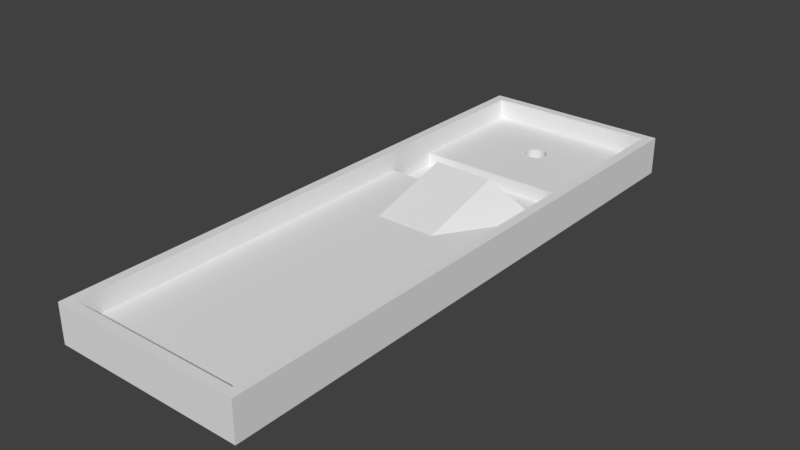 # Source: pista1H.blend  (saved by Blender 2.79.0; exported with 4.5.12 LTS)
import bpy
from mathutils import Matrix  # noqa: F401  (used for matrix-valued properties, if any)

bpy.ops.wm.read_factory_settings(use_empty=True)
scene = bpy.context.scene
scene.name = 'Scene'

# ---- collections
col_collection_1 = bpy.data.collections.new('Collection 1'); scene.collection.children.link(col_collection_1)

# ---- materials (node trees are filled in below, after node groups)
mat_erbamat = bpy.data.materials.new('ErbaMat')
mat_erbamat.alpha_threshold = 0.0
mat_erbamat.use_transparent_shadow = False
mat_erbamat.roughness = 0.5
mat_cementomat = bpy.data.materials.new('CementoMat')
mat_cementomat.alpha_threshold = 0.0
mat_cementomat.use_transparent_shadow = False
mat_cementomat.roughness = 0.5

# ---- material node trees

# ---- world
world_world = bpy.data.worlds.new('World'); scene.world = world_world
world_world.color = (0.05088, 0.05088, 0.05088)
world_world.use_sun_shadow = False
world_world.sun_shadow_jitter_overblur = 0.0
world_world.cycles.sampling_method = 'MANUAL'

# ---- meshes
me_pista_01 = bpy.data.meshes.new('Pista.01')
me_pista_01.from_pydata([(2.82e-09, 2.379, 0.05078), (0.022, 2.377, 0.05078), (0.04315, 2.371, 0.05078), (0.06265, 2.36, 0.05078), (0.07973, 2.346, 0.05078), (0.09376, 2.329, 0.05078), (0.1042, 2.31, 0.05078), (0.1106, 2.288, 0.05078), (0.1128, 2.266, 0.05078), (0.1106, 2.244, 0.05078), (0.1042, 2.223, 0.05078), (0.09376, 2.204, 0.05078), (0.07973, 2.187, 0.05078), (0.06265, 2.173, 0.05078), (0.04315, 2.162, 0.05078), (0.022, 2.156, 0.05078), (-3.392e-08, 2.154, 0.05078), (-0.022, 2.156, 0.05078), (-0.04315, 2.162, 0.05078), (-0.06265, 2.173, 0.05078), (-0.07974, 2.187, 0.05078), (-0.09376, 2.204, 0.05078), (-0.1042, 2.223, 0.05078), (-0.1106, 2.244, 0.05078), (-0.1128, 2.266, 0.05078), (-0.1106, 2.288, 0.05078), (-0.1042, 2.31, 0.05078), (-0.09376, 2.329, 0.05078), (-0.07973, 2.346, 0.05078), (-0.06265, 2.36, 0.05078), (-0.04315, 2.371, 0.05078), (-0.022, 2.377, 0.05078), (-0.89, -2.89, 0.1904), (-1.0, 3.0, 6.759e-05), (-0.89, 2.89, 0.1904), (1.0, -3.0, 6.759e-05), (0.89, 2.89, 0.1904), (-1.0, -3.0, 6.759e-05), (0.89, -2.89, 0.1904), (1.0, 3.0, 6.759e-05), (-1.0, -3.0, 0.4001), (-1.0, 3.0, 0.4001), (1.0, 3.0, 0.4001), (1.0, -3.0, 0.4001), (-0.9, -2.9, 0.4001), (-0.9, 2.9, 0.4001), (0.9, 2.9, 0.4001), (0.9, -2.9, 0.4001), (-1.0, 2.478, 0.4001), (-1.0, 2.478, 6.759e-05), (1.0, 2.478, 6.759e-05), (1.0, 2.478, 0.4001), (-0.9, 2.396, 0.4001), (0.9, 2.396, 0.4001), (-0.89, 2.387, 0.1904), (0.89, 2.387, 0.1904), (-1.0, 2.234, 6.759e-05), (1.0, 2.234, 0.4001), (0.9, 2.159, 0.4001), (0.89, 2.152, 0.1904), (-1.0, 2.234, 0.4001), (1.0, 2.234, 6.759e-05), (-0.9, 2.159, 0.4001), (-0.89, 2.152, 0.1904), (-0.154, 3.0, 0.4001), (0.1536, 3.0, 0.4001), (0.1536, 3.0, 6.759e-05), (-0.154, 3.0, 6.759e-05), (-0.154, -3.0, 6.759e-05), (0.1536, -3.0, 6.759e-05), (0.1536, -3.0, 0.4001), (-0.154, -3.0, 0.4001), (-0.1206, 2.9, 0.4001), (0.1202, 2.9, 0.4001), (0.1202, -2.9, 0.4001), (-0.1206, -2.9, 0.4001), (-0.1173, 2.89, 0.1904), (0.1169, 2.89, 0.1904), (0.3169, -2.89, 0.1904), (-0.3173, -2.89, 0.1904), (0.1169, 2.387, 0.1904), (-0.1173, 2.387, 0.1904), (-0.154, 2.478, 6.759e-05), (0.1536, 2.478, 6.759e-05), (0.1169, 2.152, 0.1904), (-0.1173, 2.152, 0.1904), (-0.154, 2.234, 6.759e-05), (0.1536, 2.234, 6.759e-05), (0.09376, 2.204, 0.1904), (2.82e-09, 2.379, 0.1904), (-0.022, 2.377, 0.1904), (-0.04315, 2.371, 0.1904), (-0.1042, 2.223, 0.1904), (-0.09376, 2.204, 0.1904), (-0.1106, 2.244, 0.1904), (-0.07974, 2.187, 0.1904), (-0.022, 2.156, 0.1904), (-3.392e-08, 2.154, 0.1904), (-0.04315, 2.162, 0.1904), (0.1106, 2.288, 0.1904), (0.06265, 2.36, 0.1904), (0.1128, 2.266, 0.1904), (0.1042, 2.31, 0.1904), (0.022, 2.156, 0.1904), (-0.07973, 2.346, 0.1904), (-0.06265, 2.36, 0.1904), (-0.09376, 2.329, 0.1904), (0.1106, 2.244, 0.1904), (0.06265, 2.173, 0.1904), (0.07973, 2.187, 0.1904), (0.1042, 2.223, 0.1904), (-0.1128, 2.266, 0.1904), (-0.06265, 2.173, 0.1904), (-0.1106, 2.288, 0.1904), (0.07973, 2.346, 0.1904), (0.04315, 2.162, 0.1904), (0.09376, 2.329, 0.1904), (-0.1042, 2.31, 0.1904), (0.04315, 2.371, 0.1904), (0.022, 2.377, 0.1904), (-1.0, 1.614, 6.759e-05), (1.0, 1.614, 0.4001), (0.9, 1.56, 0.4001), (0.89, 1.555, 0.1904), (-1.0, 1.614, 0.4001), (1.0, 1.614, 6.759e-05), (-0.9, 1.56, 0.4001), (-0.89, 1.555, 0.1904), (0.1169, 1.555, 0.1904), (-0.1173, 1.555, 0.1904), (-0.154, 1.614, 6.759e-05), (0.1536, 1.614, 6.759e-05), (-1.0, 0.9973, 6.759e-05), (1.0, 0.9973, 0.4001), (0.9, 0.964, 0.4001), (0.89, 0.9607, 0.1904), (-1.0, 0.9973, 0.4001), (1.0, 0.9973, 6.759e-05), (-0.9, 0.964, 0.4001), (-0.89, 0.9607, 0.1904), (0.3169, 0.9607, 0.4439), (-0.3173, 0.9607, 0.4514), (-0.154, 0.9973, 6.759e-05), (0.1536, 0.9973, 6.759e-05), (0.893, 1.555, 0.1904), (0.893, 0.9607, 0.1904), (-0.89, 0.9607, 0.1904), (-0.89, 1.555, 0.1904), (0.1169, 0.9607, 0.04509), (0.1169, 1.555, 0.04509), (-0.1173, 0.9607, 0.04509), (-0.1173, 1.555, 0.04509), (-0.89, 1.555, 0.04509), (-0.89, 0.9607, 0.04509), (0.893, 1.555, 0.04509), (0.893, 0.9607, 0.04509), (-0.3173, 0.06781, 0.1904), (0.3169, 0.06781, 0.1904), (0.3171, 0.9607, 0.1903), (-0.3181, 0.9607, 0.1893)], [], [(0, 1, 119, 89), (1, 2, 118, 119), (2, 3, 100, 118), (3, 4, 114, 100), (4, 5, 116, 114), (5, 6, 102, 116), (6, 7, 99, 102), (7, 8, 101, 99), (8, 9, 107, 101), (9, 10, 110, 107), (10, 11, 88, 110), (11, 12, 109, 88), (12, 13, 108, 109), (13, 14, 115, 108), (14, 15, 103, 115), (15, 16, 97, 103), (16, 17, 96, 97), (17, 18, 98, 96), (18, 19, 112, 98), (19, 20, 95, 112), (20, 21, 93, 95), (21, 22, 92, 93), (22, 23, 94, 92), (23, 24, 111, 94), (24, 25, 113, 111), (25, 26, 117, 113), (26, 27, 106, 117), (27, 28, 104, 106), (28, 29, 105, 104), (29, 30, 91, 105), (30, 31, 90, 91), (31, 0, 89, 90), (0, 31, 30, 29, 28, 27, 26, 25, 24, 23, 22, 21, 20, 19, 18, 17, 16, 15, 14, 13, 12, 11, 10, 9, 8, 7, 6, 5, 4, 3, 2, 1), (49, 48, 41, 33), (66, 65, 42, 39), (137, 133, 43, 35), (68, 71, 40, 37), (143, 137, 35, 69), (141, 159, 146, 139, 32, 79, 156), (138, 136, 40, 44), (72, 64, 41, 45), (53, 51, 42, 46), (74, 70, 43, 47), (139, 138, 44, 32), (76, 72, 45, 34), (55, 53, 46, 36), (78, 74, 47, 38), (59, 58, 53, 55), (34, 45, 52, 54), (58, 57, 51, 53), (45, 41, 48, 52), (76, 34, 54, 81), (66, 39, 50, 83), (39, 42, 51, 50), (56, 60, 48, 49), (120, 124, 60, 56), (122, 121, 57, 58), (123, 122, 58, 59), (54, 52, 62, 63), (52, 48, 60, 62), (81, 54, 63, 85), (83, 50, 61, 87), (50, 51, 57, 61), (49, 82, 86, 56), (82, 83, 87, 86), (55, 80, 84, 59), (80, 81, 85, 111, 113, 117, 106, 104, 105, 91, 90, 89, 119, 118, 100, 114, 116, 102, 99, 101, 84), (33, 67, 82, 49), (67, 66, 83, 82), (36, 77, 80, 55), (77, 76, 81, 80), (32, 44, 75, 79), (79, 75, 74, 78), (36, 46, 73, 77), (77, 73, 72, 76), (44, 40, 71, 75), (75, 71, 70, 74), (46, 42, 65, 73), (73, 65, 64, 72), (135, 145, 158, 140, 157, 78, 38), (140, 141, 156, 157), (132, 142, 68, 37), (142, 143, 69, 68), (35, 43, 70, 69), (69, 70, 71, 68), (33, 41, 64, 67), (67, 64, 65, 66), (85, 84, 101, 107, 110, 88, 109, 108, 115, 103, 97, 96, 98, 112, 95, 93, 92, 94, 111), (86, 87, 131, 130), (56, 86, 130, 120), (84, 85, 129, 128), (59, 84, 128, 144, 123), (135, 134, 122, 123), (134, 133, 121, 122), (132, 136, 124, 120), (63, 62, 126, 127), (62, 60, 124, 126), (85, 63, 127, 147, 129), (87, 61, 125, 131), (61, 57, 121, 125), (37, 40, 136, 132), (47, 43, 133, 134), (38, 47, 134, 135), (130, 131, 143, 142), (120, 130, 142, 132), (140, 158, 145, 155, 148), (123, 144, 145, 135), (127, 126, 138, 139), (126, 124, 136, 138), (145, 144, 154, 155), (131, 125, 137, 143), (125, 121, 133, 137), (146, 147, 127, 139), (144, 128, 149, 154), (149, 151, 150, 148), (151, 152, 153, 150), (155, 154, 149, 148), (128, 129, 151, 149), (146, 159, 141, 150, 153), (129, 147, 152, 151), (147, 146, 153, 152), (141, 140, 148, 150), (157, 156, 79, 78), (159, 156, 141), (157, 158, 140)])
me_pista_01.polygons.foreach_set('material_index', [0, 0, 0, 0, 0, 0, 0, 0, 0, 0, 0, 0, 0, 0, 0, 0, 0, 0, 0, 0, 0, 0, 0, 0, 0, 0, 0, 0, 0, 0, 0, 0, 1, 1, 1, 1, 1, 0, 0, 1, 1, 1, 1, 1, 1, 1, 1, 1, 1, 1, 1, 0, 0, 1, 1, 1, 1, 1, 1, 1, 0, 0, 1, 0, 0, 0, 0, 0, 0, 0, 0, 1, 1, 1, 1, 1, 1, 1, 1, 0, 1, 0, 0, 1, 1, 1, 1, 0, 0, 0, 0, 0, 1, 1, 1, 1, 1, 0, 0, 1, 1, 1, 1, 0, 0, 1, 0, 1, 1, 1, 0, 1, 0, 1, 1, 1, 1, 1, 1, 1, 1, 1, 0, 1, 1])
_uv = me_pista_01.uv_layers.new(name='UVMap')
_uv.uv.foreach_set('vector', [0.0, 0.0, 1.0, 0.0, 1.0, 1.0, 0.0, 1.0, 0.0, 0.0, 1.0, 0.0, 1.0, 1.0, 0.0, 1.0, 0.0, 0.0, 1.0, 0.0, 1.0, 1.0, 0.0, 1.0, 0.0, 0.0, 1.0, 0.0, 1.0, 1.0, 0.0, 1.0, 0.0, 0.0, 1.0, 0.0, 1.0, 1.0, 0.0, 1.0, 0.0, 0.0, 1.0, 0.0, 1.0, 1.0, 0.0, 1.0, 0.0, 0.0, 1.0, 0.0, 1.0, 1.0, 0.0, 1.0, 0.0, 0.0, 1.0, 0.0, 1.0, 1.0, 0.0, 1.0, 0.0, 0.0, 1.0, 0.0, 1.0, 1.0, 0.0, 1.0, 0.0, 0.0, 1.0, 0.0, 1.0, 1.0, 0.0, 1.0, 0.0, 0.0, 1.0, 0.0, 1.0, 1.0, 0.0, 1.0, 0.0, 0.0, 1.0, 0.0, 1.0, 1.0, 0.0, 1.0, 0.0, 0.0, 1.0, 0.0, 1.0, 1.0, 0.0, 1.0, 0.0, 0.0, 1.0, 0.0, 1.0, 1.0, 0.0, 1.0, 0.0, 0.0, 1.0, 0.0, 1.0, 1.0, 0.0, 1.0, 0.0, 0.0, 1.0, 0.0, 1.0, 1.0, 0.0, 1.0, 0.0, 0.0, 1.0, 0.0, 1.0, 1.0, 0.0, 1.0, 0.0, 0.0, 1.0, 0.0, 1.0, 1.0, 0.0, 1.0, 0.0, 0.0, 1.0, 0.0, 1.0, 1.0, 0.0, 1.0, 0.0, 0.0, 1.0, 0.0, 1.0, 1.0, 0.0, 1.0, 0.0, 0.0, 1.0, 0.0, 1.0, 1.0, 0.0, 1.0, 0.0, 0.0, 1.0, 0.0, 1.0, 1.0, 0.0, 1.0, 0.0, 0.0, 1.0, 0.0, 1.0, 1.0, 0.0, 1.0, 0.0, 0.0, 1.0, 0.0, 1.0, 1.0, 0.0, 1.0, 0.0, 0.0, 1.0, 0.0, 1.0, 1.0, 0.0, 1.0, 0.0, 0.0, 1.0, 0.0, 1.0, 1.0, 0.0, 1.0, 0.0, 0.0, 1.0, 0.0, 1.0, 1.0, 0.0, 1.0, 0.0, 0.0, 1.0, 0.0, 1.0, 1.0, 0.0, 1.0, 0.0, 0.0, 1.0, 0.0, 1.0, 1.0, 0.0, 1.0, 0.0, 0.0, 1.0, 0.0, 1.0, 1.0, 0.0, 1.0, 0.0, 0.0, 1.0, 0.0, 1.0, 1.0, 0.0, 1.0, 0.0, 0.0, 1.0, 0.0, 1.0, 1.0, 0.0, 1.0, 1.0, 0.6169, 1.0, 0.6205, 0.9989, 0.6242, 0.9967, 0.6276, 0.9935, 0.6306, 0.9894, 0.6332, 0.9846, 0.6353, 0.9793, 0.6367, 0.9737, 0.6374, 0.9679, 0.6374, 0.9623, 0.6367, 0.957, 0.6353, 0.9522, 0.6332, 0.9481, 0.6306, 0.9449, 0.6276, 0.9427, 0.6242, 0.9416, 0.6205, 0.9416, 0.6169, 0.9427, 0.6132, 0.9449, 0.6098, 0.9481, 0.6068, 0.9522, 0.6042, 0.957, 0.6021, 0.9623, 0.6007, 0.9679, 0.6, 0.9737, 0.6, 0.9793, 0.6007, 0.9846, 0.6021, 0.9894, 0.6042, 0.9935, 0.6068, 0.9967, 0.6098, 0.9989, 0.6132, 0.5203, 0.08697, 0.6243, 0.08697, 0.6243, 0.0, 0.5203, 0.0, 0.8376, 0.1411, 0.9416, 0.1411, 0.9416, 0.0, 0.8376, 0.0, 0.7284, 0.7819, 0.6243, 0.7819, 0.6243, 1.0, 0.7284, 1.0, 0.9416, 0.5257, 0.8376, 0.5257, 0.8376, 0.6667, 0.9416, 0.6667, 0.75, 0.0, 0.75, 1.0, 1.0, 1.0, 1.0, 0.0, 0.3213, 1.0, 0.3208, 1.0, 0.0, 1.0, 2.367e-05, 1.0, 2.337e-05, 0.0, 0.3212, 6.192e-08, 0.3212, 0.7681, 0.02602, 0.7725, 2.326e-08, 0.7819, 0.0, 1.0, 0.02602, 0.9833, 0.2288, 0.01667, 0.2201, 3.974e-08, 1.241e-07, 0.0, 0.02602, 0.01667, 0.4943, 0.1007, 0.5203, 0.08697, 0.5203, 7.947e-08, 0.4943, 0.01667, 0.2914, 0.9833, 0.3001, 1.0, 0.5203, 1.0, 0.4943, 0.9833, 0.783, 0.2117, 0.8376, 0.2108, 0.8376, 0.0, 0.783, 0.001667, 0.9962, 0.1696, 0.9416, 0.1701, 0.9416, 0.3, 0.9962, 0.2983, 0.783, 0.8812, 0.7284, 0.8826, 0.7284, 0.9667, 0.783, 0.965, 0.9962, 0.4695, 0.9416, 0.47, 0.9416, 0.6, 0.9962, 0.5983, 0.783, 0.842, 0.7284, 0.8432, 0.7284, 0.8826, 0.783, 0.8812, 0.783, 0.965, 0.8376, 0.9667, 0.8376, 0.8826, 0.783, 0.8812, 0.4943, 0.1401, 0.5203, 0.1277, 0.5203, 0.08697, 0.4943, 0.1007, 0.02602, 0.01667, 1.241e-07, 0.0, 9.304e-08, 0.08697, 0.02602, 0.1007, 0.5653, 0.004602, 0.9954, 0.004602, 0.9954, 0.09077, 0.5653, 0.09077, 0.0, 0.0, 0.0, 1.0, 1.0, 1.0, 1.0, 0.0, 0.7284, 0.0, 0.6243, 0.0, 0.6243, 0.08697, 0.7284, 0.08697, 0.5203, 0.1277, 0.6243, 0.1277, 0.6243, 0.08697, 0.5203, 0.08697, 0.5203, 0.5639, 0.6243, 0.5639, 0.6243, 0.1277, 0.5203, 0.1277, 0.4943, 0.5617, 0.5203, 0.5639, 0.5203, 0.1277, 0.4943, 0.1401, 0.783, 0.4218, 0.7284, 0.4216, 0.7284, 0.8432, 0.783, 0.842, 0.783, 0.8812, 0.8376, 0.8826, 0.8376, 0.8432, 0.783, 0.842, 0.02602, 0.1007, 9.304e-08, 0.08697, 9.304e-08, 0.1277, 0.02602, 0.1401, 0.5653, 0.09077, 0.9954, 0.09077, 0.9954, 0.1311, 0.5653, 0.1311, 0.0, 0.0, 0.0, 1.0, 1.0, 1.0, 1.0, 0.0, 0.7284, 0.08697, 0.6243, 0.08697, 0.6243, 0.1277, 0.7284, 0.1277, 0.0, 0.0, 0.0, 1.0, 1.0, 1.0, 1.0, 0.0, 0.0, 0.0, 0.0, 1.0, 1.0, 1.0, 1.0, 0.0, 0.004603, 0.09077, 0.4349, 0.09077, 0.4349, 0.1311, 0.004603, 0.1311, 0.4349, 0.09077, 0.5653, 0.09077, 0.5653, 0.1311, 0.5628, 0.1115, 0.5616, 0.1077, 0.558, 0.1041, 0.5522, 0.1008, 0.5444, 0.09783, 0.5349, 0.09542, 0.524, 0.09364, 0.5122, 0.09254, 0.5, 0.09217, 0.4878, 0.09254, 0.476, 0.09364, 0.4651, 0.09542, 0.4556, 0.09783, 0.4478, 0.1008, 0.442, 0.1041, 0.4384, 0.1077, 0.4372, 0.1115, 0.4349, 0.1311, 0.0, 0.0, 0.0, 1.0, 1.0, 1.0, 1.0, 0.0, 0.0, 0.0, 0.0, 1.0, 1.0, 1.0, 1.0, 0.0, 0.004602, 0.004602, 0.4349, 0.004602, 0.4349, 0.09077, 0.004603, 0.09077, 0.4349, 0.004602, 0.5653, 0.004602, 0.5653, 0.09077, 0.4349, 0.09077, 0.9962, 0.3017, 0.9416, 0.3, 0.9416, 0.4299, 0.9962, 0.4304, 0.9962, 0.4304, 0.9416, 0.4299, 0.9416, 0.47, 0.9962, 0.4695, 0.9962, 0.001667, 0.9416, 0.0, 0.9416, 0.13, 0.9962, 0.1305, 0.9962, 0.1305, 0.9416, 0.13, 0.9416, 0.1701, 0.9962, 0.1696, 0.02602, 0.9833, 0.0, 1.0, 0.2201, 1.0, 0.2288, 0.9833, 0.2288, 0.9833, 0.2201, 1.0, 0.3001, 1.0, 0.2914, 0.9833, 0.4943, 0.01667, 0.5203, 7.947e-08, 0.3001, 3.974e-08, 0.2914, 0.01667, 0.2914, 0.01667, 0.3001, 3.974e-08, 0.2201, 3.974e-08, 0.2288, 0.01667, 0.9983, 1.0, 1.0, 1.0, 0.677, 1.0, 0.677, 1.0, 0.6769, 0.7681, 0.6769, 6.192e-08, 0.9983, 6.192e-08, 0.849, 0.5041, 0.5193, 0.5045, 0.5193, 0.0001055, 0.849, 0.0, 0.75, 0.0, 0.75, 1.0, 1.0, 1.0, 1.0, 0.0, 0.75, 0.0, 0.75, 1.0, 1.0, 1.0, 1.0, 0.0, 0.9416, 0.3333, 0.8376, 0.3333, 0.8376, 0.4744, 0.9416, 0.4744, 0.9416, 0.4744, 0.8376, 0.4744, 0.8376, 0.5257, 0.9416, 0.5257, 0.8376, 0.3333, 0.9416, 0.3333, 0.9416, 0.1923, 0.8376, 0.1923, 0.8376, 0.1923, 0.9416, 0.1923, 0.9416, 0.1411, 0.8376, 0.1411, 0.5653, 0.1311, 0.4349, 0.1311, 0.4372, 0.1115, 0.4384, 0.1153, 0.442, 0.1189, 0.4478, 0.1222, 0.4556, 0.1252, 0.4651, 0.1276, 0.476, 0.1294, 0.4878, 0.1305, 0.5, 0.1308, 0.5122, 0.1305, 0.524, 0.1294, 0.5349, 0.1276, 0.5444, 0.1252, 0.5522, 0.1222, 0.558, 0.1189, 0.5616, 0.1153, 0.5628, 0.1115, 0.0, 0.0, 0.0, 1.0, 0.5, 1.0, 0.5, 0.0, 0.0, 0.0, 0.0, 1.0, 0.5, 1.0, 0.5, 0.0, 0.4349, 0.1311, 0.5653, 0.1311, 0.5653, 0.2335, 0.4349, 0.2335, 0.004603, 0.1311, 0.4349, 0.1311, 0.4349, 0.2335, 0.1089, 0.2335, 0.004603, 0.2335, 0.783, 0.2117, 0.7284, 0.2108, 0.7284, 0.4216, 0.783, 0.4218, 0.4943, 0.7725, 0.5203, 0.7819, 0.5203, 0.5639, 0.4943, 0.5617, 0.5203, 0.7819, 0.6243, 0.7819, 0.6243, 0.5639, 0.5203, 0.5639, 0.783, 0.842, 0.8376, 0.8432, 0.8376, 0.4216, 0.783, 0.4218, 0.02602, 0.1401, 9.304e-08, 0.1277, 4.652e-08, 0.5639, 0.02602, 0.5617, 0.5653, 0.1311, 0.9954, 0.1311, 0.9954, 0.2335, 0.8719, 0.2335, 0.5653, 0.2335, 0.0, 0.0, 0.0, 1.0, 0.5, 1.0, 0.5, 0.0, 0.7284, 0.1277, 0.6243, 0.1277, 0.6243, 0.5639, 0.7284, 0.5639, 0.5203, 1.0, 0.6243, 1.0, 0.6243, 0.7819, 0.5203, 0.7819, 0.4943, 0.9833, 0.5203, 1.0, 0.5203, 0.7819, 0.4943, 0.7725, 0.783, 0.001667, 0.7284, 0.0, 0.7284, 0.2108, 0.783, 0.2117, 0.5, 0.0, 0.5, 1.0, 0.75, 1.0, 0.75, 0.0, 0.5, 0.0, 0.5, 1.0, 0.75, 1.0, 0.75, 0.0, 0.312, 0.3197, 0.4438, 0.3196, 0.4438, 0.0, 0.5193, 0.0, 0.5193, 0.4307, 0.004603, 0.2335, 0.1089, 0.2335, 0.1089, 0.3353, 0.004603, 0.3353, 0.783, 0.4218, 0.8376, 0.4216, 0.8376, 0.2108, 0.783, 0.2117, 0.02602, 0.5617, 4.652e-08, 0.5639, 2.326e-08, 0.7819, 0.02602, 0.7725, 0.9245, 0.6594, 0.9245, 0.3297, 1.0, 0.3297, 1.0, 0.6594, 0.5, 0.0, 0.5, 1.0, 0.75, 1.0, 0.75, 0.0, 0.7284, 0.5639, 0.6243, 0.5639, 0.6243, 0.7819, 0.7284, 0.7819, 0.8719, 0.3353, 0.8719, 0.2335, 0.9954, 0.2335, 0.9954, 0.3353, 0.9245, 0.0, 0.9245, 0.4307, 0.849, 0.4307, 0.849, 0.0, 1.239e-07, 0.5588, 0.0, 0.4288, 0.3081, 0.4288, 0.3081, 0.5588, 0.0, 0.4288, 6.197e-08, 3.284e-05, 0.3081, 0.0, 0.3081, 0.4288, 0.3081, 0.9895, 3.098e-07, 0.9895, 1.239e-07, 0.5588, 0.3081, 0.5588, 0.9245, 0.4307, 0.9245, 0.5607, 0.849, 0.5607, 0.849, 0.4307, 0.4438, 0.9895, 0.4443, 0.6721, 0.3081, 0.6716, 0.5193, 0.5607, 0.5193, 0.9895, 0.9245, 0.5607, 0.9245, 0.9895, 0.849, 0.9895, 0.849, 0.5607, 0.9245, 0.3297, 0.9245, 0.0, 1.0, 0.0, 1.0, 0.3297, 0.3081, 0.6716, 0.312, 0.3197, 0.5193, 0.4307, 0.5193, 0.5607, 0.6769, 0.7681, 0.3212, 0.7681, 0.3212, 6.192e-08, 0.6769, 6.192e-08, 0.5193, 1.0, 0.5198, 0.5045, 0.6555, 1.0, 0.7873, 0.5045, 0.7874, 1.0, 0.6555, 1.0])
me_pista_01.materials.append(mat_erbamat)
me_pista_01.materials.append(mat_cementomat)
me_pista_01.use_remesh_preserve_volume = False
me_pista_01.use_remesh_preserve_attributes = False
me_pista_01.use_mirror_vertex_groups = False
me_pista_01.update()

# ---- objects
ob_cube = bpy.data.objects.new('Cube', me_pista_01)

# ---- transforms, parenting, visibility, modifiers, constraints
ob_cube.location = (0.0, 0.0, 0.0)
ob_cube.lineart.crease_threshold = 0.0

# ---- collection membership
col_collection_1.objects.link(ob_cube)

# ---- scene / render settings (as saved in the file)
scene.frame_start = 1; scene.frame_end = 250; scene.frame_set(1)
scene.render.engine = 'BLENDER_EEVEE_NEXT'
scene.render.resolution_percentage = 50
scene.render.dither_intensity = 0.0
scene.cycles.use_denoising = False
scene.cycles.samples = 128
scene.cycles.sampling_pattern = 'TABULATED_SOBOL'
scene.cycles.use_adaptive_sampling = False
scene.cycles.use_light_tree = False
scene.cycles.blur_glossy = 0.0
scene.cycles.sample_clamp_indirect = 0.0
scene.view_settings.view_transform = 'Standard'
bpy.context.view_layer.update()

# ---- added for rendering (the .blend has no active camera and no usable light): camera, sun
cam_auto = bpy.data.cameras.new('AutoCamera')
cam_auto.lens = 50.0
cam_auto.sensor_width = 36.0
cam_auto.clip_end = 1000.0
ob_auto_camera = bpy.data.objects.new('AutoCamera', cam_auto)
scene.collection.objects.link(ob_auto_camera)
ob_auto_camera.location = (5.86651, -7.03982, 4.91894)
ob_auto_camera.rotation_euler = (1.09748, -7.21219e-08, 0.694738)
scene.camera = ob_auto_camera
light_auto_sun = bpy.data.lights.new('AutoSun', 'SUN')
light_auto_sun.energy = 3.0
light_auto_sun.angle = 0.0523599
ob_auto_sun = bpy.data.objects.new('AutoSun', light_auto_sun)
scene.collection.objects.link(ob_auto_sun)
ob_auto_sun.rotation_euler = (0.872665, 0.174533, 0.523599)
bpy.context.view_layer.update()
